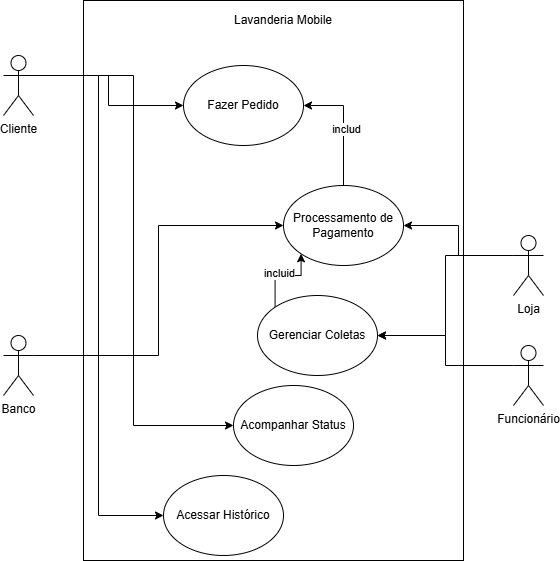

The diagram above was exported from draw.io. Its source (the exported page's mxGraphModel, read from the mxfile embedded in the PNG):
<mxGraphModel dx="702" dy="776" grid="1" gridSize="10" guides="1" tooltips="1" connect="1" arrows="1" fold="1" page="1" pageScale="1" pageWidth="827" pageHeight="1169" math="0" shadow="0">
  <root>
    <mxCell id="0" />
    <mxCell id="1" parent="0" />
    <mxCell id="IOxKCoG6QAbHg__Tpdl6-37" parent="1" style="rounded=0;whiteSpace=wrap;html=1;" value="" vertex="1">
      <mxGeometry height="560" width="380" x="120" y="25" as="geometry" />
    </mxCell>
    <mxCell id="IOxKCoG6QAbHg__Tpdl6-20" edge="1" parent="1" source="IOxKCoG6QAbHg__Tpdl6-1" style="edgeStyle=orthogonalEdgeStyle;rounded=0;orthogonalLoop=1;jettySize=auto;html=1;exitX=1;exitY=0.3333333333333333;exitDx=0;exitDy=0;exitPerimeter=0;entryX=0;entryY=0.5;entryDx=0;entryDy=0;" target="IOxKCoG6QAbHg__Tpdl6-8">
      <mxGeometry relative="1" as="geometry" />
    </mxCell>
    <mxCell id="IOxKCoG6QAbHg__Tpdl6-30" edge="1" parent="1" source="IOxKCoG6QAbHg__Tpdl6-1" style="edgeStyle=orthogonalEdgeStyle;rounded=0;orthogonalLoop=1;jettySize=auto;html=1;exitX=1;exitY=0.3333333333333333;exitDx=0;exitDy=0;exitPerimeter=0;entryX=0;entryY=0.5;entryDx=0;entryDy=0;" target="IOxKCoG6QAbHg__Tpdl6-9">
      <mxGeometry relative="1" as="geometry" />
    </mxCell>
    <mxCell id="IOxKCoG6QAbHg__Tpdl6-31" edge="1" parent="1" source="IOxKCoG6QAbHg__Tpdl6-1" style="edgeStyle=orthogonalEdgeStyle;rounded=0;orthogonalLoop=1;jettySize=auto;html=1;exitX=1;exitY=0.3333333333333333;exitDx=0;exitDy=0;exitPerimeter=0;entryX=0;entryY=0.5;entryDx=0;entryDy=0;" target="IOxKCoG6QAbHg__Tpdl6-12">
      <mxGeometry relative="1" as="geometry" />
    </mxCell>
    <mxCell id="IOxKCoG6QAbHg__Tpdl6-1" parent="1" style="shape=umlActor;verticalLabelPosition=bottom;verticalAlign=top;html=1;outlineConnect=0;" value="Cliente" vertex="1">
      <mxGeometry height="60" width="30" x="40" y="80" as="geometry" />
    </mxCell>
    <mxCell id="IOxKCoG6QAbHg__Tpdl6-25" edge="1" parent="1" source="IOxKCoG6QAbHg__Tpdl6-2" style="edgeStyle=orthogonalEdgeStyle;rounded=0;orthogonalLoop=1;jettySize=auto;html=1;exitX=1;exitY=0.3333333333333333;exitDx=0;exitDy=0;exitPerimeter=0;entryX=0;entryY=0.5;entryDx=0;entryDy=0;" target="IOxKCoG6QAbHg__Tpdl6-10">
      <mxGeometry relative="1" as="geometry" />
    </mxCell>
    <mxCell id="IOxKCoG6QAbHg__Tpdl6-2" parent="1" style="shape=umlActor;verticalLabelPosition=bottom;verticalAlign=top;html=1;outlineConnect=0;" value="Banco" vertex="1">
      <mxGeometry height="60" width="30" x="40" y="360" as="geometry" />
    </mxCell>
    <mxCell id="IOxKCoG6QAbHg__Tpdl6-24" edge="1" parent="1" source="IOxKCoG6QAbHg__Tpdl6-3" style="edgeStyle=orthogonalEdgeStyle;rounded=0;orthogonalLoop=1;jettySize=auto;html=1;exitX=0;exitY=0.3333333333333333;exitDx=0;exitDy=0;exitPerimeter=0;" target="IOxKCoG6QAbHg__Tpdl6-10">
      <mxGeometry relative="1" as="geometry" />
    </mxCell>
    <mxCell id="IOxKCoG6QAbHg__Tpdl6-29" edge="1" parent="1" source="IOxKCoG6QAbHg__Tpdl6-3" style="edgeStyle=orthogonalEdgeStyle;rounded=0;orthogonalLoop=1;jettySize=auto;html=1;exitX=0;exitY=0.3333333333333333;exitDx=0;exitDy=0;exitPerimeter=0;entryX=1;entryY=0.5;entryDx=0;entryDy=0;" target="IOxKCoG6QAbHg__Tpdl6-11">
      <mxGeometry relative="1" as="geometry" />
    </mxCell>
    <mxCell id="IOxKCoG6QAbHg__Tpdl6-3" parent="1" style="shape=umlActor;verticalLabelPosition=bottom;verticalAlign=top;html=1;outlineConnect=0;" value="Loja" vertex="1">
      <mxGeometry height="60" width="30" x="550" y="260" as="geometry" />
    </mxCell>
    <mxCell id="IOxKCoG6QAbHg__Tpdl6-6" parent="1" style="text;html=1;whiteSpace=wrap;strokeColor=none;fillColor=none;align=center;verticalAlign=middle;rounded=0;" value="Lavanderia Mobile" vertex="1">
      <mxGeometry height="30" width="140" x="250" y="30" as="geometry" />
    </mxCell>
    <mxCell id="IOxKCoG6QAbHg__Tpdl6-8" parent="1" style="ellipse;whiteSpace=wrap;html=1;" value="Fazer Pedido" vertex="1">
      <mxGeometry height="80" width="120" x="220" y="90" as="geometry" />
    </mxCell>
    <mxCell id="IOxKCoG6QAbHg__Tpdl6-9" parent="1" style="ellipse;whiteSpace=wrap;html=1;" value="Acompanhar Status" vertex="1">
      <mxGeometry height="80" width="120" x="270" y="410" as="geometry" />
    </mxCell>
    <mxCell id="IOxKCoG6QAbHg__Tpdl6-33" edge="1" parent="1" source="IOxKCoG6QAbHg__Tpdl6-10" style="edgeStyle=orthogonalEdgeStyle;rounded=0;orthogonalLoop=1;jettySize=auto;html=1;exitX=0.5;exitY=0;exitDx=0;exitDy=0;entryX=1;entryY=0.5;entryDx=0;entryDy=0;" target="IOxKCoG6QAbHg__Tpdl6-8">
      <mxGeometry relative="1" as="geometry" />
    </mxCell>
    <mxCell id="IOxKCoG6QAbHg__Tpdl6-34" connectable="0" parent="IOxKCoG6QAbHg__Tpdl6-33" style="edgeLabel;html=1;align=center;verticalAlign=middle;resizable=0;points=[];" value="includ" vertex="1">
      <mxGeometry relative="1" x="-0.0545" y="-2" as="geometry">
        <mxPoint as="offset" />
      </mxGeometry>
    </mxCell>
    <mxCell id="IOxKCoG6QAbHg__Tpdl6-10" parent="1" style="ellipse;whiteSpace=wrap;html=1;" value="Processamento de Pagamento" vertex="1">
      <mxGeometry height="80" width="120" x="320" y="210" as="geometry" />
    </mxCell>
    <mxCell id="IOxKCoG6QAbHg__Tpdl6-35" edge="1" parent="1" source="IOxKCoG6QAbHg__Tpdl6-11" style="edgeStyle=orthogonalEdgeStyle;rounded=0;orthogonalLoop=1;jettySize=auto;html=1;exitX=0;exitY=0;exitDx=0;exitDy=0;entryX=0;entryY=1;entryDx=0;entryDy=0;" target="IOxKCoG6QAbHg__Tpdl6-10">
      <mxGeometry relative="1" as="geometry" />
    </mxCell>
    <mxCell id="IOxKCoG6QAbHg__Tpdl6-36" connectable="0" parent="IOxKCoG6QAbHg__Tpdl6-35" style="edgeLabel;html=1;align=center;verticalAlign=middle;resizable=0;points=[];" value="incluid" vertex="1">
      <mxGeometry relative="1" x="-0.0947" y="3" as="geometry">
        <mxPoint as="offset" />
      </mxGeometry>
    </mxCell>
    <mxCell id="IOxKCoG6QAbHg__Tpdl6-11" parent="1" style="ellipse;whiteSpace=wrap;html=1;" value="Gerenciar Coletas" vertex="1">
      <mxGeometry height="80" width="120" x="294" y="320" as="geometry" />
    </mxCell>
    <mxCell id="IOxKCoG6QAbHg__Tpdl6-12" parent="1" style="ellipse;whiteSpace=wrap;html=1;" value="Acessar Histórico" vertex="1">
      <mxGeometry height="80" width="120" x="200" y="500" as="geometry" />
    </mxCell>
    <mxCell id="IOxKCoG6QAbHg__Tpdl6-27" edge="1" parent="1" source="IOxKCoG6QAbHg__Tpdl6-26" style="edgeStyle=orthogonalEdgeStyle;rounded=0;orthogonalLoop=1;jettySize=auto;html=1;exitX=0;exitY=0.3333333333333333;exitDx=0;exitDy=0;exitPerimeter=0;entryX=1;entryY=0.5;entryDx=0;entryDy=0;" target="IOxKCoG6QAbHg__Tpdl6-11">
      <mxGeometry relative="1" as="geometry" />
    </mxCell>
    <mxCell id="IOxKCoG6QAbHg__Tpdl6-26" parent="1" style="shape=umlActor;verticalLabelPosition=bottom;verticalAlign=top;html=1;outlineConnect=0;" value="Funcionário" vertex="1">
      <mxGeometry height="60" width="30" x="550" y="370" as="geometry" />
    </mxCell>
  </root>
</mxGraphModel>